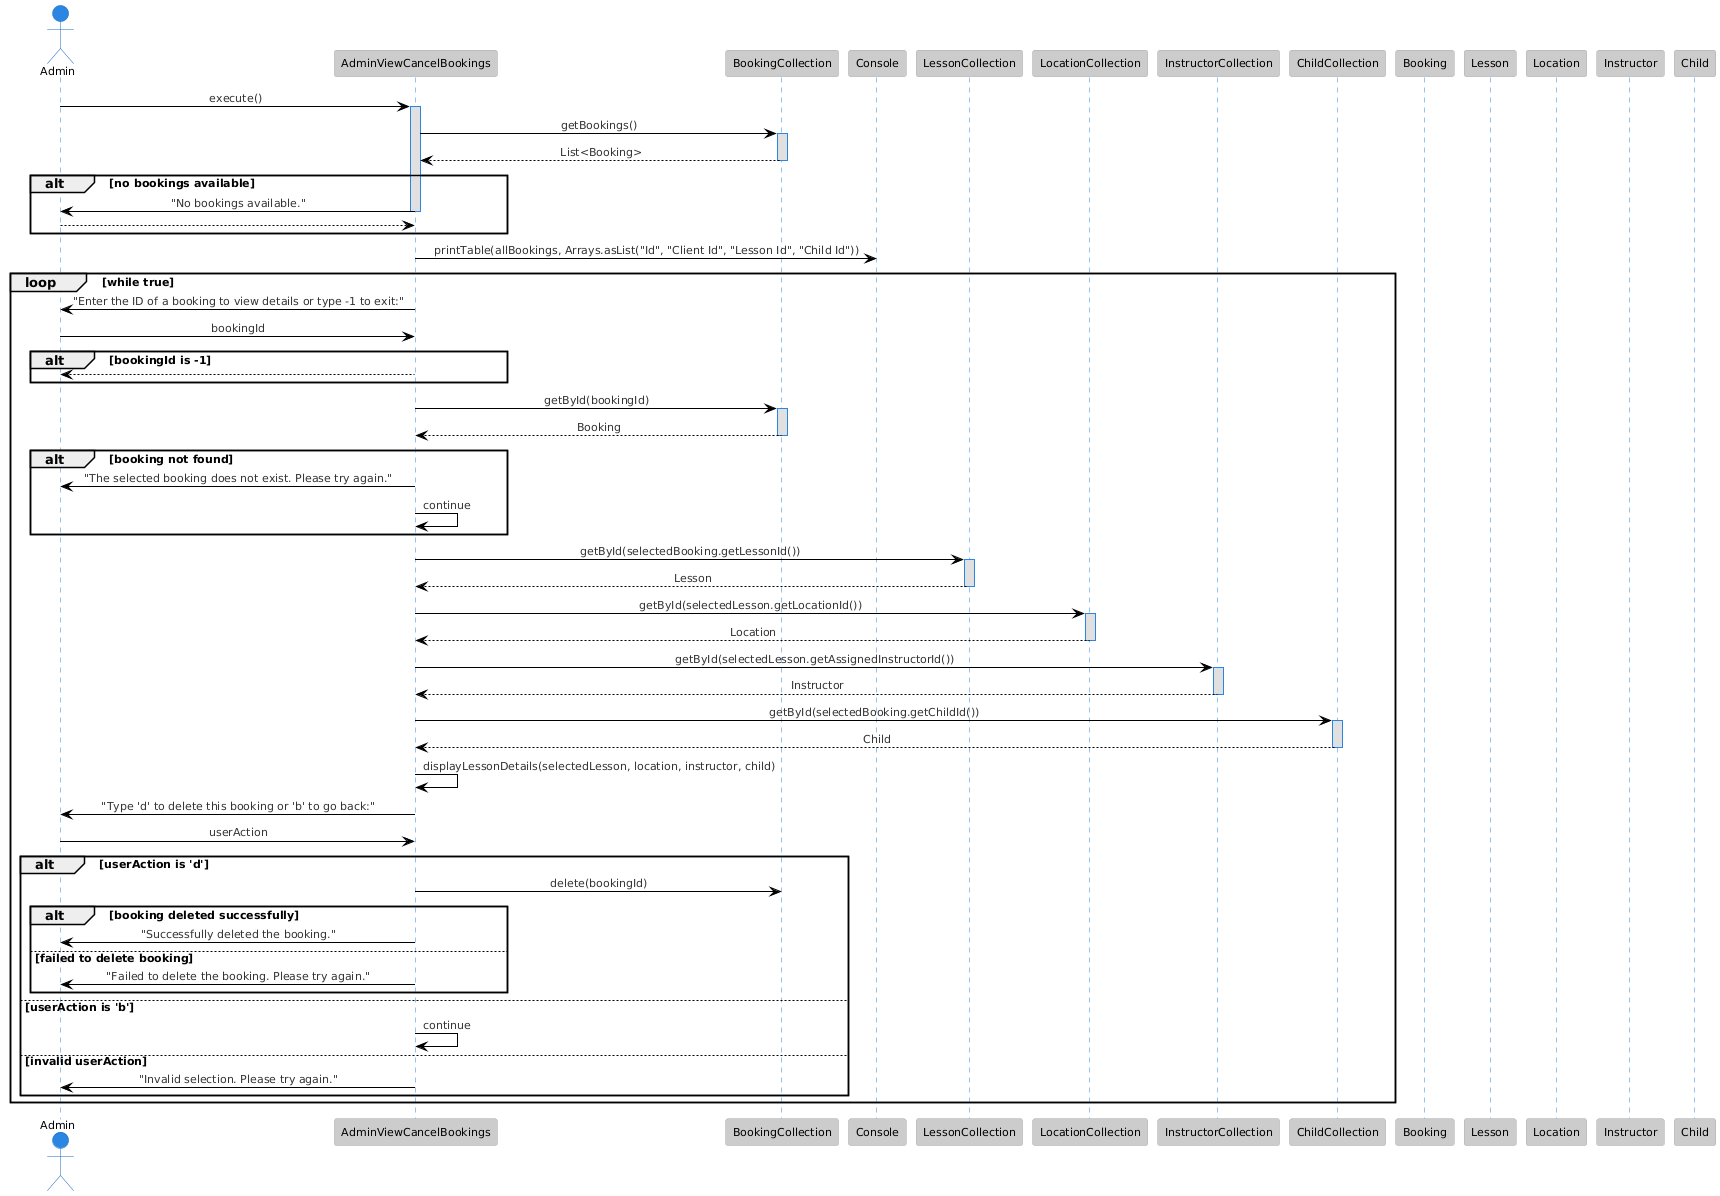

The diagram above was rendered by PlantUML. Its source (embedded in the PNG):
@startuml
skinparam sequenceMessageAlignment center
!theme reddress-lightblue
actor Admin
participant "AdminViewCancelBookings" as adminViewCancelBookings
participant "BookingCollection" as bookingCollection
participant "Console" as console
participant "LessonCollection" as lessonCollection
participant "LocationCollection" as locationCollection
participant "InstructorCollection" as instructorCollection
participant "ChildCollection" as childCollection
participant "Booking" as booking
participant "Lesson" as lesson
participant "Location" as location
participant "Instructor" as instructor
participant "Child" as child

Admin -> adminViewCancelBookings : execute()
activate adminViewCancelBookings

adminViewCancelBookings -> bookingCollection : getBookings()
activate bookingCollection
bookingCollection --> adminViewCancelBookings : List<Booking>
deactivate bookingCollection

alt no bookings available
    adminViewCancelBookings -> Admin : "No bookings available."
    deactivate adminViewCancelBookings
    return
end

adminViewCancelBookings -> console : printTable(allBookings, Arrays.asList("Id", "Client Id", "Lesson Id", "Child Id"))

loop while true
    adminViewCancelBookings -> Admin : "Enter the ID of a booking to view details or type -1 to exit:"
    Admin -> adminViewCancelBookings : bookingId
    alt bookingId is -1
        deactivate adminViewCancelBookings
        return
    end

    adminViewCancelBookings -> bookingCollection : getById(bookingId)
    activate bookingCollection
    bookingCollection --> adminViewCancelBookings : Booking
    deactivate bookingCollection

    alt booking not found
        adminViewCancelBookings -> Admin : "The selected booking does not exist. Please try again."
        adminViewCancelBookings -> adminViewCancelBookings : continue
    end

    adminViewCancelBookings -> lessonCollection : getById(selectedBooking.getLessonId())
    activate lessonCollection
    lessonCollection --> adminViewCancelBookings : Lesson
    deactivate lessonCollection

    adminViewCancelBookings -> locationCollection : getById(selectedLesson.getLocationId())
    activate locationCollection
    locationCollection --> adminViewCancelBookings : Location
    deactivate locationCollection

    adminViewCancelBookings -> instructorCollection : getById(selectedLesson.getAssignedInstructorId())
    activate instructorCollection
    instructorCollection --> adminViewCancelBookings : Instructor
    deactivate instructorCollection

    adminViewCancelBookings -> childCollection : getById(selectedBooking.getChildId())
    activate childCollection
    childCollection --> adminViewCancelBookings : Child
    deactivate childCollection

    adminViewCancelBookings -> adminViewCancelBookings : displayLessonDetails(selectedLesson, location, instructor, child)

    adminViewCancelBookings -> Admin : "Type 'd' to delete this booking or 'b' to go back:"
    Admin -> adminViewCancelBookings : userAction

    alt userAction is 'd'
        adminViewCancelBookings -> bookingCollection : delete(bookingId)
        alt booking deleted successfully
            adminViewCancelBookings -> Admin : "Successfully deleted the booking."
        else failed to delete booking
            adminViewCancelBookings -> Admin : "Failed to delete the booking. Please try again."
        end
    else userAction is 'b'
        adminViewCancelBookings -> adminViewCancelBookings : continue
    else invalid userAction
        adminViewCancelBookings -> Admin : "Invalid selection. Please try again."
    end
end

deactivate adminViewCancelBookings
@enduml